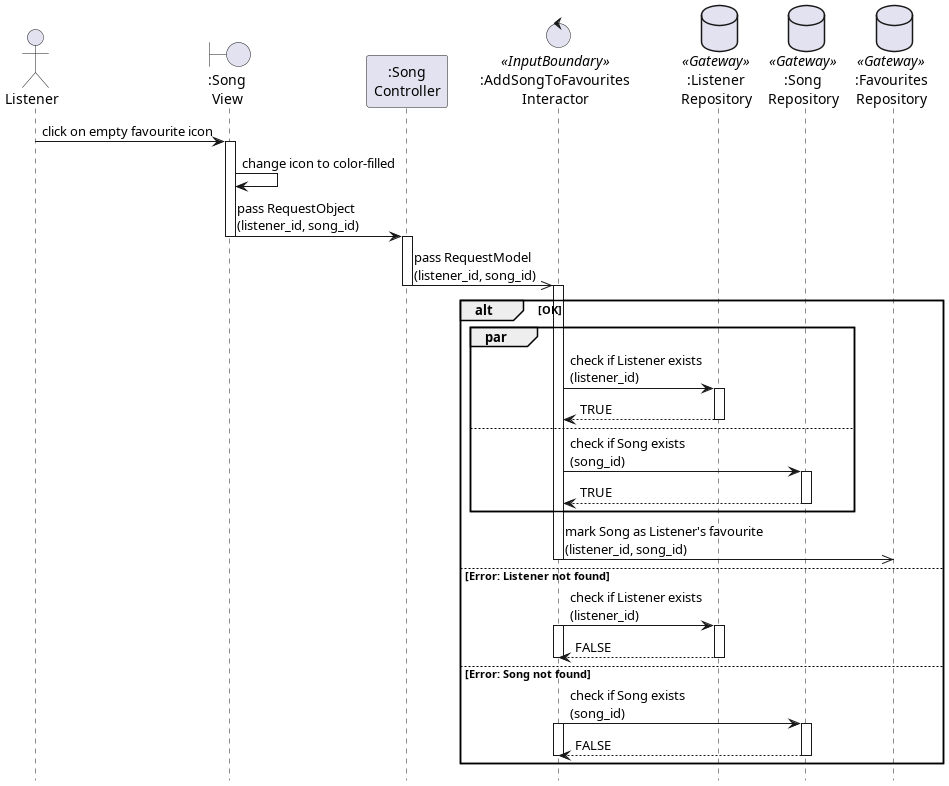

The diagram above was rendered by PlantUML. Its source (embedded in the PNG):
@startuml

hide footbox

actor Listener as User
boundary ":Song\nView" as View
participant ":Song\nController" as Controller
control ":AddSongToFavourites\nInteractor" as Interactor <<InputBoundary>>
database ":Listener\nRepository" as ListenerRepository <<Gateway>>
database ":Song\nRepository" as SongRepository <<Gateway>>
database ":Favourites\nRepository" as FavouritesRepository <<Gateway>>

User -> View: click on empty favourite icon
activate View

View -> View: change icon to color-filled

View -> Controller: pass RequestObject\n(listener_id, song_id)
deactivate View
activate Controller

Controller ->> Interactor: pass RequestModel\n(listener_id, song_id)
deactivate Controller
activate Interactor
    
alt OK
    par
    Interactor -> ListenerRepository: check if Listener exists\n(listener_id)
    activate ListenerRepository
    return TRUE
    deactivate ListenerRepository

    else
    Interactor -> SongRepository: check if Song exists\n(song_id)
    activate SongRepository
    return TRUE
    deactivate SongRepository
    
    end

    Interactor ->> FavouritesRepository: mark Song as Listener's favourite\n(listener_id, song_id)
    deactivate Interactor

else Error: Listener not found
    Interactor -> ListenerRepository: check if Listener exists\n(listener_id)
    activate Interactor
    activate ListenerRepository
    return FALSE
    deactivate Interactor
    deactivate ListenerRepository

else Error: Song not found
    Interactor -> SongRepository: check if Song exists\n(song_id)
    activate Interactor
    activate SongRepository
    return FALSE
    deactivate Interactor
    deactivate SongRepository

end

@enduml